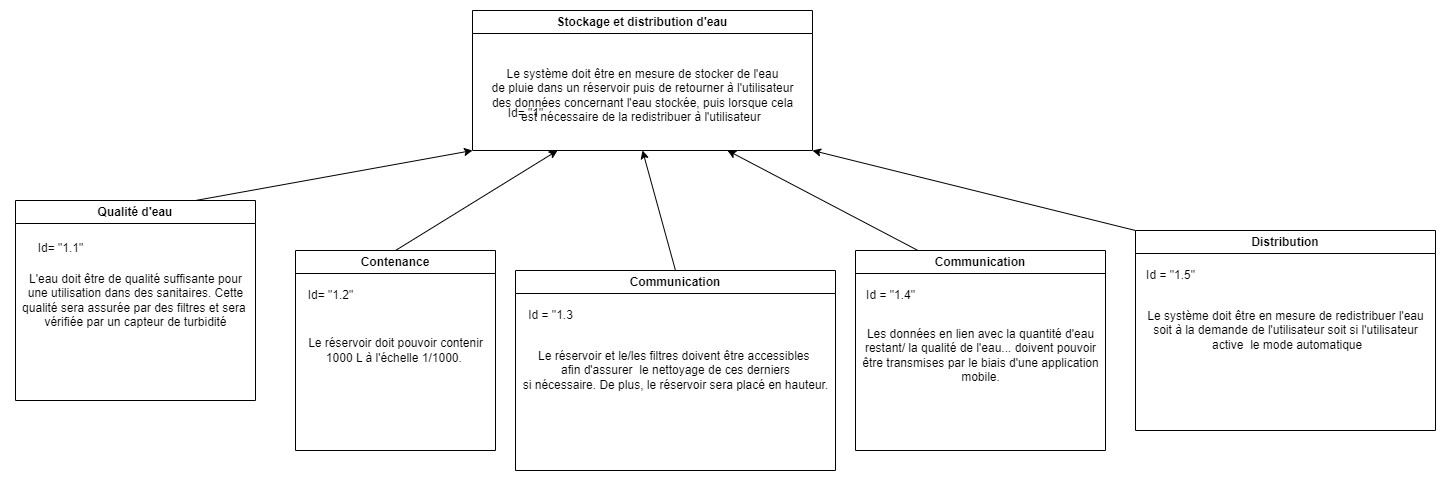

The diagram above was exported from draw.io. Its source (the exported page's mxGraphModel, read from the mxfile embedded in the PNG):
<mxGraphModel dx="1615" dy="888" grid="1" gridSize="10" guides="1" tooltips="1" connect="1" arrows="1" fold="1" page="1" pageScale="1" pageWidth="827" pageHeight="1169" math="0" shadow="0">
  <root>
    <mxCell id="0" />
    <mxCell id="1" parent="0" />
    <mxCell id="Hui5fMC-4kC4WE7lra_V-2" value="Stockage et distribution d'eau" style="swimlane;whiteSpace=wrap;html=1;" vertex="1" parent="1">
      <mxGeometry x="487" y="60" width="340" height="140" as="geometry" />
    </mxCell>
    <mxCell id="Hui5fMC-4kC4WE7lra_V-3" value="Le système doit être en mesure de stocker de l'eau&lt;br&gt;de pluie dans un réservoir puis de retourner à l'utilisateur&lt;br&gt;des données concernant l'eau stockée, puis lorsque cela &lt;br&gt;est nécessaire de la redistribuer à l'utilisateur&amp;nbsp;" style="text;html=1;align=center;verticalAlign=middle;resizable=0;points=[];autosize=1;strokeColor=none;fillColor=none;" vertex="1" parent="Hui5fMC-4kC4WE7lra_V-2">
      <mxGeometry x="5" y="50" width="330" height="70" as="geometry" />
    </mxCell>
    <mxCell id="Hui5fMC-4kC4WE7lra_V-7" value="Contenance" style="swimlane;whiteSpace=wrap;html=1;" vertex="1" parent="1">
      <mxGeometry x="310" y="300" width="200" height="200" as="geometry" />
    </mxCell>
    <mxCell id="Hui5fMC-4kC4WE7lra_V-8" value="Le réservoir doit pouvoir contenir&lt;br style=&quot;border-color: var(--border-color);&quot;&gt;1000 L à l'échelle 1/1000.&amp;nbsp;" style="text;html=1;align=center;verticalAlign=middle;resizable=0;points=[];autosize=1;strokeColor=none;fillColor=none;" vertex="1" parent="Hui5fMC-4kC4WE7lra_V-7">
      <mxGeometry y="80" width="200" height="40" as="geometry" />
    </mxCell>
    <mxCell id="Hui5fMC-4kC4WE7lra_V-18" value="Id= &quot;1.2&quot;" style="text;html=1;align=center;verticalAlign=middle;resizable=0;points=[];autosize=1;strokeColor=none;fillColor=none;" vertex="1" parent="Hui5fMC-4kC4WE7lra_V-7">
      <mxGeometry y="30" width="70" height="30" as="geometry" />
    </mxCell>
    <mxCell id="Hui5fMC-4kC4WE7lra_V-9" value="Qualité d'eau" style="swimlane;whiteSpace=wrap;html=1;" vertex="1" parent="1">
      <mxGeometry x="30" y="250" width="240" height="200" as="geometry" />
    </mxCell>
    <mxCell id="Hui5fMC-4kC4WE7lra_V-10" value="L'eau doit être de qualité suffisante pour&lt;br&gt;une utilisation dans des sanitaires. Cette&lt;br&gt;qualité sera assurée par des filtres et sera&amp;nbsp;&lt;br&gt;vérifiée par un capteur de turbidité" style="text;html=1;align=center;verticalAlign=middle;resizable=0;points=[];autosize=1;strokeColor=none;fillColor=none;" vertex="1" parent="Hui5fMC-4kC4WE7lra_V-9">
      <mxGeometry x="-5" y="65" width="250" height="70" as="geometry" />
    </mxCell>
    <mxCell id="Hui5fMC-4kC4WE7lra_V-19" value="Id= &quot;1.1&quot;" style="text;html=1;align=center;verticalAlign=middle;resizable=0;points=[];autosize=1;strokeColor=none;fillColor=none;" vertex="1" parent="Hui5fMC-4kC4WE7lra_V-9">
      <mxGeometry x="10" y="33" width="70" height="30" as="geometry" />
    </mxCell>
    <mxCell id="Hui5fMC-4kC4WE7lra_V-11" value="Communication" style="swimlane;whiteSpace=wrap;html=1;" vertex="1" parent="1">
      <mxGeometry x="530" y="320" width="320" height="200" as="geometry" />
    </mxCell>
    <mxCell id="Hui5fMC-4kC4WE7lra_V-12" value="Le réservoir et le/les filtres doivent être accessibles&amp;nbsp;&lt;br&gt;afin d'assurer&amp;nbsp; le nettoyage de ces derniers&lt;br&gt;si nécessaire. De plus, le réservoir sera placé en hauteur." style="text;html=1;align=center;verticalAlign=middle;resizable=0;points=[];autosize=1;strokeColor=none;fillColor=none;" vertex="1" parent="Hui5fMC-4kC4WE7lra_V-11">
      <mxGeometry x="-5" y="70" width="330" height="60" as="geometry" />
    </mxCell>
    <mxCell id="Hui5fMC-4kC4WE7lra_V-20" value="Id = &quot;1.3" style="text;html=1;align=center;verticalAlign=middle;resizable=0;points=[];autosize=1;strokeColor=none;fillColor=none;" vertex="1" parent="Hui5fMC-4kC4WE7lra_V-11">
      <mxGeometry y="30" width="70" height="30" as="geometry" />
    </mxCell>
    <mxCell id="Hui5fMC-4kC4WE7lra_V-13" value="Communication" style="swimlane;whiteSpace=wrap;html=1;" vertex="1" parent="1">
      <mxGeometry x="870" y="300" width="250" height="200" as="geometry" />
    </mxCell>
    <mxCell id="Hui5fMC-4kC4WE7lra_V-14" value="Les données en lien avec la quantité d'eau&lt;br&gt;restant/ la qualité de l'eau... doivent pouvoir&lt;br&gt;être transmises par le biais d'une application&lt;br&gt;mobile." style="text;html=1;align=center;verticalAlign=middle;resizable=0;points=[];autosize=1;strokeColor=none;fillColor=none;" vertex="1" parent="Hui5fMC-4kC4WE7lra_V-13">
      <mxGeometry x="-5" y="70" width="260" height="70" as="geometry" />
    </mxCell>
    <mxCell id="Hui5fMC-4kC4WE7lra_V-21" value="Id = &quot;1.4&quot;" style="text;html=1;align=center;verticalAlign=middle;resizable=0;points=[];autosize=1;strokeColor=none;fillColor=none;" vertex="1" parent="Hui5fMC-4kC4WE7lra_V-13">
      <mxGeometry y="30" width="70" height="30" as="geometry" />
    </mxCell>
    <mxCell id="Hui5fMC-4kC4WE7lra_V-15" value="Distribution" style="swimlane;whiteSpace=wrap;html=1;" vertex="1" parent="1">
      <mxGeometry x="1150" y="280" width="300" height="200" as="geometry" />
    </mxCell>
    <mxCell id="Hui5fMC-4kC4WE7lra_V-22" value="Id = &quot;1.5&quot;" style="text;html=1;align=center;verticalAlign=middle;resizable=0;points=[];autosize=1;strokeColor=none;fillColor=none;" vertex="1" parent="Hui5fMC-4kC4WE7lra_V-15">
      <mxGeometry y="30" width="70" height="30" as="geometry" />
    </mxCell>
    <mxCell id="Hui5fMC-4kC4WE7lra_V-16" value="Le système doit être en mesure de redistribuer l'eau &lt;br&gt;soit à la demande&amp;nbsp;de l'utilisateur soit si l'utilisateur&lt;br&gt;&amp;nbsp;active&amp;nbsp; le mode automatique" style="text;html=1;align=center;verticalAlign=middle;resizable=0;points=[];autosize=1;strokeColor=none;fillColor=none;" vertex="1" parent="Hui5fMC-4kC4WE7lra_V-15">
      <mxGeometry y="70" width="300" height="60" as="geometry" />
    </mxCell>
    <mxCell id="Hui5fMC-4kC4WE7lra_V-17" value="Id= &quot;1&quot;" style="text;html=1;align=center;verticalAlign=middle;resizable=0;points=[];autosize=1;strokeColor=none;fillColor=none;" vertex="1" parent="1">
      <mxGeometry x="510" y="148" width="60" height="30" as="geometry" />
    </mxCell>
    <mxCell id="Hui5fMC-4kC4WE7lra_V-23" value="" style="endArrow=classic;html=1;rounded=0;exitX=0.5;exitY=0;exitDx=0;exitDy=0;entryX=0.25;entryY=1;entryDx=0;entryDy=0;" edge="1" parent="1" source="Hui5fMC-4kC4WE7lra_V-7" target="Hui5fMC-4kC4WE7lra_V-2">
      <mxGeometry width="50" height="50" relative="1" as="geometry">
        <mxPoint x="560" y="330" as="sourcePoint" />
        <mxPoint x="610" y="280" as="targetPoint" />
      </mxGeometry>
    </mxCell>
    <mxCell id="Hui5fMC-4kC4WE7lra_V-24" value="" style="endArrow=classic;html=1;rounded=0;exitX=0.75;exitY=0;exitDx=0;exitDy=0;entryX=0;entryY=1;entryDx=0;entryDy=0;" edge="1" parent="1" source="Hui5fMC-4kC4WE7lra_V-9" target="Hui5fMC-4kC4WE7lra_V-2">
      <mxGeometry width="50" height="50" relative="1" as="geometry">
        <mxPoint x="560" y="330" as="sourcePoint" />
        <mxPoint x="610" y="280" as="targetPoint" />
      </mxGeometry>
    </mxCell>
    <mxCell id="Hui5fMC-4kC4WE7lra_V-25" value="" style="endArrow=classic;html=1;rounded=0;exitX=0.5;exitY=0;exitDx=0;exitDy=0;entryX=0.5;entryY=1;entryDx=0;entryDy=0;" edge="1" parent="1" source="Hui5fMC-4kC4WE7lra_V-11" target="Hui5fMC-4kC4WE7lra_V-2">
      <mxGeometry width="50" height="50" relative="1" as="geometry">
        <mxPoint x="560" y="330" as="sourcePoint" />
        <mxPoint x="610" y="280" as="targetPoint" />
      </mxGeometry>
    </mxCell>
    <mxCell id="Hui5fMC-4kC4WE7lra_V-26" value="" style="endArrow=classic;html=1;rounded=0;exitX=0.25;exitY=0;exitDx=0;exitDy=0;entryX=0.75;entryY=1;entryDx=0;entryDy=0;" edge="1" parent="1" source="Hui5fMC-4kC4WE7lra_V-13" target="Hui5fMC-4kC4WE7lra_V-2">
      <mxGeometry width="50" height="50" relative="1" as="geometry">
        <mxPoint x="640" y="330" as="sourcePoint" />
        <mxPoint x="690" y="280" as="targetPoint" />
      </mxGeometry>
    </mxCell>
    <mxCell id="Hui5fMC-4kC4WE7lra_V-27" value="" style="endArrow=classic;html=1;rounded=0;exitX=0;exitY=0;exitDx=0;exitDy=0;entryX=1;entryY=1;entryDx=0;entryDy=0;" edge="1" parent="1" source="Hui5fMC-4kC4WE7lra_V-15" target="Hui5fMC-4kC4WE7lra_V-2">
      <mxGeometry width="50" height="50" relative="1" as="geometry">
        <mxPoint x="1000" y="330" as="sourcePoint" />
        <mxPoint x="1050" y="280" as="targetPoint" />
      </mxGeometry>
    </mxCell>
  </root>
</mxGraphModel>